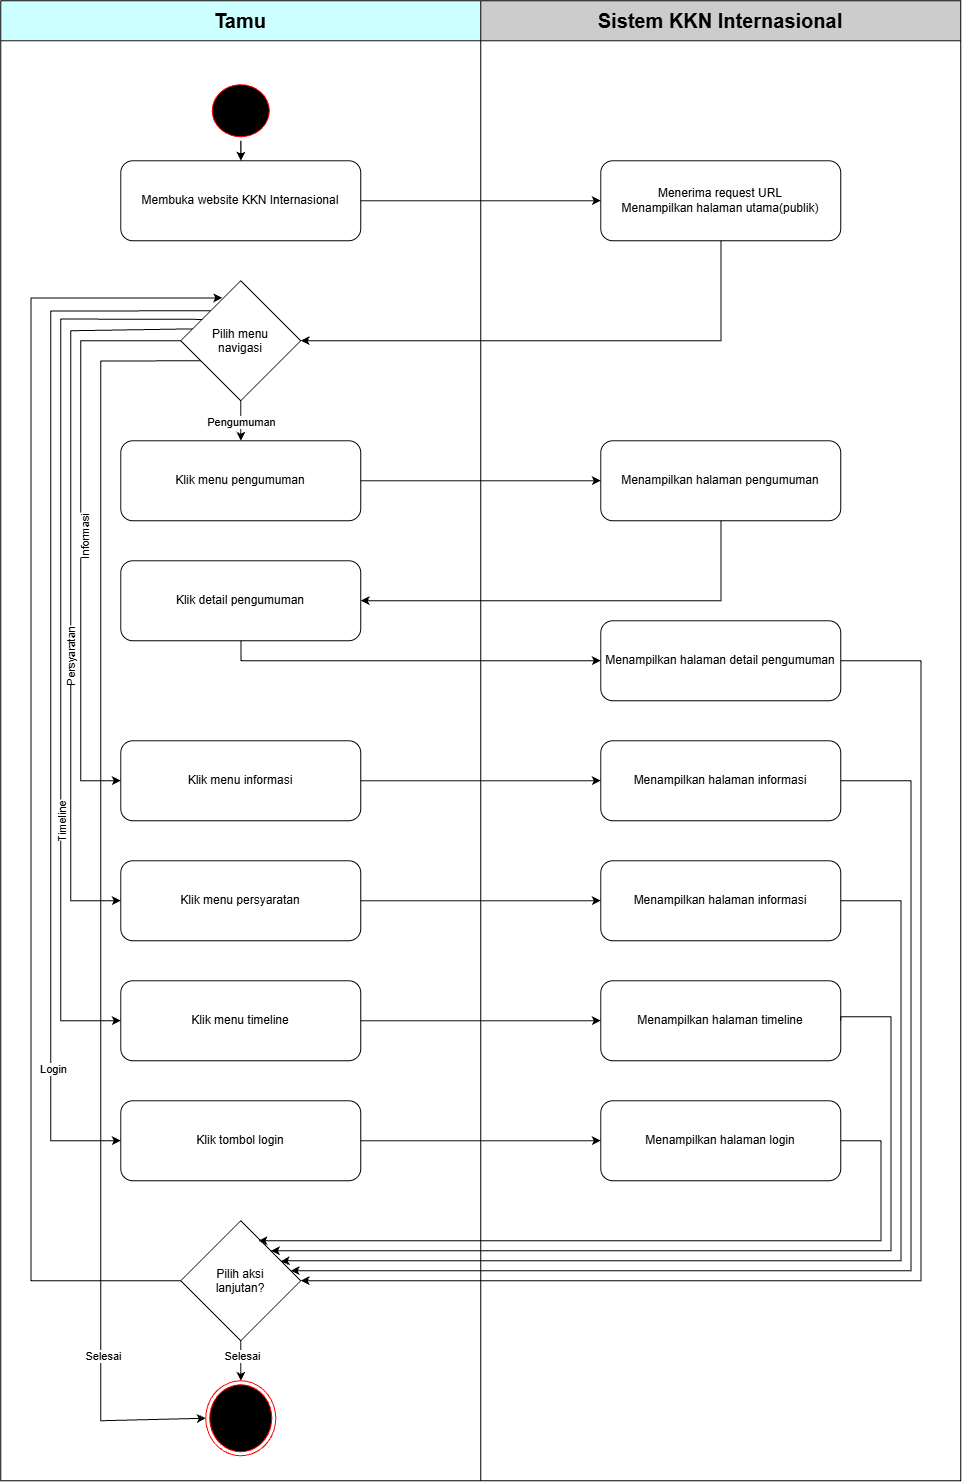

The diagram above was exported from draw.io. Its source (the exported page's mxGraphModel, read from the mxfile embedded in the PNG):
<mxGraphModel dx="3603" dy="1606" grid="1" gridSize="10" guides="1" tooltips="1" connect="1" arrows="1" fold="1" page="1" pageScale="1" pageWidth="850" pageHeight="1100" math="0" shadow="0">
  <root>
    <mxCell id="0" />
    <mxCell id="1" parent="0" />
    <mxCell id="c0cNKRhmSIl528HKpOzS-1" connectable="0" parent="1" style="group" value="" vertex="1">
      <mxGeometry height="1480" width="960" x="130" y="300" as="geometry" />
    </mxCell>
    <mxCell id="c0cNKRhmSIl528HKpOzS-2" parent="c0cNKRhmSIl528HKpOzS-1" style="swimlane;whiteSpace=wrap;html=1;startSize=40;fillColor=#CCFFFF;swimlaneFillColor=default;" value="&lt;font style=&quot;font-size: 20px;&quot;&gt;Tamu&lt;/font&gt;" vertex="1">
      <mxGeometry height="1480" width="480" as="geometry" />
    </mxCell>
    <mxCell id="c0cNKRhmSIl528HKpOzS-3" edge="1" parent="c0cNKRhmSIl528HKpOzS-2" source="c0cNKRhmSIl528HKpOzS-4" style="edgeStyle=orthogonalEdgeStyle;rounded=0;orthogonalLoop=1;jettySize=auto;html=1;" target="c0cNKRhmSIl528HKpOzS-5" value="">
      <mxGeometry relative="1" as="geometry" />
    </mxCell>
    <mxCell id="c0cNKRhmSIl528HKpOzS-4" parent="c0cNKRhmSIl528HKpOzS-2" style="ellipse;html=1;shape=startState;fillColor=#000000;strokeColor=#ff0000;" value="" vertex="1">
      <mxGeometry height="60" width="65" x="207.5" y="80" as="geometry" />
    </mxCell>
    <mxCell id="c0cNKRhmSIl528HKpOzS-5" parent="c0cNKRhmSIl528HKpOzS-2" style="rounded=1;whiteSpace=wrap;html=1;strokeColor=#000000;" value="Membuka website KKN Internasional" vertex="1">
      <mxGeometry height="80" width="240" x="120" y="160" as="geometry" />
    </mxCell>
    <mxCell id="c0cNKRhmSIl528HKpOzS-6" edge="1" parent="c0cNKRhmSIl528HKpOzS-2" source="c0cNKRhmSIl528HKpOzS-8" style="edgeStyle=orthogonalEdgeStyle;rounded=0;orthogonalLoop=1;jettySize=auto;html=1;" target="c0cNKRhmSIl528HKpOzS-9" value="">
      <mxGeometry relative="1" as="geometry" />
    </mxCell>
    <mxCell id="c0cNKRhmSIl528HKpOzS-7" connectable="0" parent="c0cNKRhmSIl528HKpOzS-6" style="edgeLabel;html=1;align=center;verticalAlign=middle;resizable=0;points=[];" value="Pengumuman" vertex="1">
      <mxGeometry relative="1" x="-0.0464" y="-1" as="geometry">
        <mxPoint as="offset" />
      </mxGeometry>
    </mxCell>
    <mxCell id="c0cNKRhmSIl528HKpOzS-8" parent="c0cNKRhmSIl528HKpOzS-2" style="rhombus;whiteSpace=wrap;html=1;shapeInside=1;" value="Pilih menu navigasi" vertex="1">
      <mxGeometry height="120" width="120" x="180" y="280" as="geometry" />
    </mxCell>
    <mxCell id="c0cNKRhmSIl528HKpOzS-9" parent="c0cNKRhmSIl528HKpOzS-2" style="rounded=1;whiteSpace=wrap;html=1;strokeColor=#000000;" value="Klik menu pengumuman" vertex="1">
      <mxGeometry height="80" width="240" x="120" y="440" as="geometry" />
    </mxCell>
    <mxCell id="c0cNKRhmSIl528HKpOzS-10" parent="c0cNKRhmSIl528HKpOzS-2" style="rounded=1;whiteSpace=wrap;html=1;strokeColor=#000000;" value="Klik detail pengumuman" vertex="1">
      <mxGeometry height="80" width="240" x="120" y="560" as="geometry" />
    </mxCell>
    <mxCell id="c0cNKRhmSIl528HKpOzS-11" parent="c0cNKRhmSIl528HKpOzS-2" style="rounded=1;whiteSpace=wrap;html=1;strokeColor=#000000;" value="Klik menu informasi" vertex="1">
      <mxGeometry height="80" width="240" x="120" y="740" as="geometry" />
    </mxCell>
    <mxCell id="c0cNKRhmSIl528HKpOzS-12" parent="c0cNKRhmSIl528HKpOzS-2" style="rounded=1;whiteSpace=wrap;html=1;strokeColor=#000000;" value="Klik menu persyaratan" vertex="1">
      <mxGeometry height="80" width="240" x="120" y="860" as="geometry" />
    </mxCell>
    <mxCell id="c0cNKRhmSIl528HKpOzS-13" parent="c0cNKRhmSIl528HKpOzS-2" style="rounded=1;whiteSpace=wrap;html=1;strokeColor=#000000;" value="Klik menu timeline" vertex="1">
      <mxGeometry height="80" width="240" x="120" y="980" as="geometry" />
    </mxCell>
    <mxCell id="c0cNKRhmSIl528HKpOzS-14" edge="1" parent="c0cNKRhmSIl528HKpOzS-2" source="c0cNKRhmSIl528HKpOzS-8" style="endArrow=classic;html=1;rounded=0;exitX=0;exitY=0.5;exitDx=0;exitDy=0;entryX=0;entryY=0.5;entryDx=0;entryDy=0;" target="c0cNKRhmSIl528HKpOzS-11" value="">
      <mxGeometry height="50" relative="1" width="50" as="geometry">
        <Array as="points">
          <mxPoint x="80" y="340" />
          <mxPoint x="80" y="780" />
        </Array>
        <mxPoint x="70" y="670" as="sourcePoint" />
        <mxPoint x="120" y="620" as="targetPoint" />
      </mxGeometry>
    </mxCell>
    <mxCell id="c0cNKRhmSIl528HKpOzS-15" connectable="0" parent="c0cNKRhmSIl528HKpOzS-14" style="edgeLabel;html=1;align=center;verticalAlign=middle;resizable=0;points=[];rotation=-90;" value="Informasi" vertex="1">
      <mxGeometry relative="1" x="0.0251" y="3" as="geometry">
        <mxPoint as="offset" />
      </mxGeometry>
    </mxCell>
    <mxCell id="c0cNKRhmSIl528HKpOzS-16" edge="1" parent="c0cNKRhmSIl528HKpOzS-2" source="c0cNKRhmSIl528HKpOzS-8" style="endArrow=classic;html=1;rounded=0;exitX=0.097;exitY=0.401;exitDx=0;exitDy=0;entryX=0;entryY=0.5;entryDx=0;entryDy=0;exitPerimeter=0;" target="c0cNKRhmSIl528HKpOzS-12" value="">
      <mxGeometry height="50" relative="1" width="50" as="geometry">
        <Array as="points">
          <mxPoint x="70" y="330" />
          <mxPoint x="70" y="900" />
        </Array>
        <mxPoint x="140" y="400" as="sourcePoint" />
        <mxPoint x="80" y="780" as="targetPoint" />
      </mxGeometry>
    </mxCell>
    <mxCell id="c0cNKRhmSIl528HKpOzS-17" connectable="0" parent="c0cNKRhmSIl528HKpOzS-16" style="edgeLabel;html=1;align=center;verticalAlign=middle;resizable=0;points=[];rotation=-90;" value="Persyaratan" vertex="1">
      <mxGeometry relative="1" x="0.2095" y="-1" as="geometry">
        <mxPoint as="offset" />
      </mxGeometry>
    </mxCell>
    <mxCell id="c0cNKRhmSIl528HKpOzS-18" parent="c0cNKRhmSIl528HKpOzS-2" style="rounded=1;whiteSpace=wrap;html=1;strokeColor=#000000;" value="Klik tombol login" vertex="1">
      <mxGeometry height="80" width="240" x="120" y="1100" as="geometry" />
    </mxCell>
    <mxCell id="c0cNKRhmSIl528HKpOzS-19" edge="1" parent="c0cNKRhmSIl528HKpOzS-2" source="c0cNKRhmSIl528HKpOzS-8" style="endArrow=classic;html=1;rounded=0;exitX=0.183;exitY=0.322;exitDx=0;exitDy=0;entryX=0;entryY=0.5;entryDx=0;entryDy=0;exitPerimeter=0;" target="c0cNKRhmSIl528HKpOzS-13" value="">
      <mxGeometry height="50" relative="1" width="50" as="geometry">
        <Array as="points">
          <mxPoint x="60" y="318.28" />
          <mxPoint x="60" y="930" />
          <mxPoint x="60" y="1020" />
        </Array>
        <mxPoint x="192" y="450" as="sourcePoint" />
        <mxPoint x="120" y="962" as="targetPoint" />
      </mxGeometry>
    </mxCell>
    <mxCell id="c0cNKRhmSIl528HKpOzS-20" connectable="0" parent="c0cNKRhmSIl528HKpOzS-19" style="edgeLabel;html=1;align=center;verticalAlign=middle;resizable=0;points=[];rotation=-90;" value="Timeline" vertex="1">
      <mxGeometry relative="1" x="0.4292" as="geometry">
        <mxPoint as="offset" />
      </mxGeometry>
    </mxCell>
    <mxCell id="c0cNKRhmSIl528HKpOzS-21" edge="1" parent="c0cNKRhmSIl528HKpOzS-2" source="c0cNKRhmSIl528HKpOzS-8" style="endArrow=classic;html=1;rounded=0;exitX=0;exitY=0;exitDx=0;exitDy=0;entryX=0;entryY=0.5;entryDx=0;entryDy=0;" target="c0cNKRhmSIl528HKpOzS-18" value="">
      <mxGeometry height="50" relative="1" width="50" as="geometry">
        <Array as="points">
          <mxPoint x="50" y="310.28" />
          <mxPoint x="50" y="922" />
          <mxPoint x="50" y="1140" />
        </Array>
        <mxPoint x="189" y="310" as="sourcePoint" />
        <mxPoint x="110" y="952" as="targetPoint" />
      </mxGeometry>
    </mxCell>
    <mxCell id="c0cNKRhmSIl528HKpOzS-22" connectable="0" parent="c0cNKRhmSIl528HKpOzS-21" style="edgeLabel;html=1;align=center;verticalAlign=middle;resizable=0;points=[];" value="Login" vertex="1">
      <mxGeometry relative="1" x="0.7311" y="1" as="geometry">
        <mxPoint as="offset" />
      </mxGeometry>
    </mxCell>
    <mxCell id="c0cNKRhmSIl528HKpOzS-23" edge="1" parent="c0cNKRhmSIl528HKpOzS-2" source="c0cNKRhmSIl528HKpOzS-25" style="edgeStyle=orthogonalEdgeStyle;rounded=0;orthogonalLoop=1;jettySize=auto;html=1;" target="c0cNKRhmSIl528HKpOzS-26" value="">
      <mxGeometry relative="1" as="geometry" />
    </mxCell>
    <mxCell id="c0cNKRhmSIl528HKpOzS-24" connectable="0" parent="c0cNKRhmSIl528HKpOzS-23" style="edgeLabel;html=1;align=center;verticalAlign=middle;resizable=0;points=[];" value="Selesai" vertex="1">
      <mxGeometry relative="1" x="-0.2597" as="geometry">
        <mxPoint as="offset" />
      </mxGeometry>
    </mxCell>
    <mxCell id="c0cNKRhmSIl528HKpOzS-25" parent="c0cNKRhmSIl528HKpOzS-2" style="rhombus;whiteSpace=wrap;html=1;shapeInside=1;" value="Pilih aksi lanjutan?" vertex="1">
      <mxGeometry height="120" width="120" x="180" y="1220" as="geometry" />
    </mxCell>
    <mxCell id="c0cNKRhmSIl528HKpOzS-26" parent="c0cNKRhmSIl528HKpOzS-2" style="ellipse;html=1;shape=endState;fillColor=#000000;strokeColor=#ff0000;" value="" vertex="1">
      <mxGeometry height="75" width="70" x="205" y="1380" as="geometry" />
    </mxCell>
    <mxCell id="c0cNKRhmSIl528HKpOzS-27" edge="1" parent="c0cNKRhmSIl528HKpOzS-2" source="c0cNKRhmSIl528HKpOzS-25" style="edgeStyle=orthogonalEdgeStyle;rounded=0;orthogonalLoop=1;jettySize=auto;html=1;entryX=0.347;entryY=0.143;entryDx=0;entryDy=0;entryPerimeter=0;" target="c0cNKRhmSIl528HKpOzS-8">
      <mxGeometry relative="1" as="geometry">
        <Array as="points">
          <mxPoint x="30.12" y="1280.06" />
          <mxPoint x="30.12" y="297.24" />
        </Array>
      </mxGeometry>
    </mxCell>
    <mxCell id="c0cNKRhmSIl528HKpOzS-28" edge="1" parent="c0cNKRhmSIl528HKpOzS-2" style="endArrow=classic;html=1;rounded=0;exitX=0;exitY=0;exitDx=0;exitDy=0;entryX=0;entryY=0.5;entryDx=0;entryDy=0;" target="c0cNKRhmSIl528HKpOzS-26" value="">
      <mxGeometry height="50" relative="1" width="50" as="geometry">
        <Array as="points">
          <mxPoint x="100" y="360.28" />
          <mxPoint x="100" y="680" />
          <mxPoint x="100" y="1010" />
          <mxPoint x="100" y="1420" />
        </Array>
        <mxPoint x="200" y="360" as="sourcePoint" />
        <mxPoint x="110" y="1130" as="targetPoint" />
      </mxGeometry>
    </mxCell>
    <mxCell id="c0cNKRhmSIl528HKpOzS-29" connectable="0" parent="c0cNKRhmSIl528HKpOzS-28" style="edgeLabel;html=1;align=center;verticalAlign=middle;resizable=0;points=[];" value="Selesai" vertex="1">
      <mxGeometry relative="1" x="0.7311" y="1" as="geometry">
        <mxPoint as="offset" />
      </mxGeometry>
    </mxCell>
    <mxCell id="c0cNKRhmSIl528HKpOzS-30" parent="c0cNKRhmSIl528HKpOzS-1" style="swimlane;whiteSpace=wrap;html=1;startSize=40;fillColor=#CCCCCC;swimlaneFillColor=default;" value="&lt;font style=&quot;font-size: 20px;&quot;&gt;Sistem KKN Internasional&lt;/font&gt;" vertex="1">
      <mxGeometry height="1480" width="480" x="480" as="geometry" />
    </mxCell>
    <mxCell id="c0cNKRhmSIl528HKpOzS-31" parent="c0cNKRhmSIl528HKpOzS-30" style="rounded=1;whiteSpace=wrap;html=1;strokeColor=#000000;" value="Menerima request URL&lt;br&gt;Menampilkan halaman utama(publik)" vertex="1">
      <mxGeometry height="80" width="240" x="120" y="160" as="geometry" />
    </mxCell>
    <mxCell id="c0cNKRhmSIl528HKpOzS-32" parent="c0cNKRhmSIl528HKpOzS-30" style="rounded=1;whiteSpace=wrap;html=1;strokeColor=#000000;" value="Menampilkan halaman pengumuman" vertex="1">
      <mxGeometry height="80" width="240" x="120" y="440" as="geometry" />
    </mxCell>
    <mxCell id="c0cNKRhmSIl528HKpOzS-33" parent="c0cNKRhmSIl528HKpOzS-30" style="rounded=1;whiteSpace=wrap;html=1;strokeColor=#000000;" value="Menampilkan halaman detail pengumuman" vertex="1">
      <mxGeometry height="80" width="240" x="120" y="620" as="geometry" />
    </mxCell>
    <mxCell id="c0cNKRhmSIl528HKpOzS-34" parent="c0cNKRhmSIl528HKpOzS-30" style="rounded=1;whiteSpace=wrap;html=1;strokeColor=#000000;" value="Menampilkan halaman informasi" vertex="1">
      <mxGeometry height="80" width="240" x="120" y="740" as="geometry" />
    </mxCell>
    <mxCell id="c0cNKRhmSIl528HKpOzS-35" parent="c0cNKRhmSIl528HKpOzS-30" style="rounded=1;whiteSpace=wrap;html=1;strokeColor=#000000;" value="Menampilkan halaman informasi" vertex="1">
      <mxGeometry height="80" width="240" x="120" y="860" as="geometry" />
    </mxCell>
    <mxCell id="c0cNKRhmSIl528HKpOzS-36" parent="c0cNKRhmSIl528HKpOzS-30" style="rounded=1;whiteSpace=wrap;html=1;strokeColor=#000000;" value="Menampilkan halaman timeline" vertex="1">
      <mxGeometry height="80" width="240" x="120" y="980" as="geometry" />
    </mxCell>
    <mxCell id="c0cNKRhmSIl528HKpOzS-37" parent="c0cNKRhmSIl528HKpOzS-30" style="rounded=1;whiteSpace=wrap;html=1;strokeColor=#000000;" value="Menampilkan halaman login" vertex="1">
      <mxGeometry height="80" width="240" x="120" y="1100" as="geometry" />
    </mxCell>
    <mxCell id="c0cNKRhmSIl528HKpOzS-38" edge="1" parent="c0cNKRhmSIl528HKpOzS-1" source="c0cNKRhmSIl528HKpOzS-5" style="edgeStyle=orthogonalEdgeStyle;rounded=0;orthogonalLoop=1;jettySize=auto;html=1;entryX=0;entryY=0.5;entryDx=0;entryDy=0;" target="c0cNKRhmSIl528HKpOzS-31">
      <mxGeometry relative="1" as="geometry" />
    </mxCell>
    <mxCell id="c0cNKRhmSIl528HKpOzS-39" edge="1" parent="c0cNKRhmSIl528HKpOzS-1" source="c0cNKRhmSIl528HKpOzS-31" style="edgeStyle=orthogonalEdgeStyle;rounded=0;orthogonalLoop=1;jettySize=auto;html=1;entryX=1;entryY=0.5;entryDx=0;entryDy=0;" target="c0cNKRhmSIl528HKpOzS-8">
      <mxGeometry relative="1" as="geometry">
        <Array as="points">
          <mxPoint x="720" y="340" />
        </Array>
        <mxPoint x="700" y="570" as="targetPoint" />
      </mxGeometry>
    </mxCell>
    <mxCell id="c0cNKRhmSIl528HKpOzS-40" edge="1" parent="c0cNKRhmSIl528HKpOzS-1" source="c0cNKRhmSIl528HKpOzS-9" style="edgeStyle=orthogonalEdgeStyle;rounded=0;orthogonalLoop=1;jettySize=auto;html=1;entryX=0;entryY=0.5;entryDx=0;entryDy=0;" target="c0cNKRhmSIl528HKpOzS-32">
      <mxGeometry relative="1" as="geometry" />
    </mxCell>
    <mxCell id="c0cNKRhmSIl528HKpOzS-41" edge="1" parent="c0cNKRhmSIl528HKpOzS-1" source="c0cNKRhmSIl528HKpOzS-11" style="edgeStyle=orthogonalEdgeStyle;rounded=0;orthogonalLoop=1;jettySize=auto;html=1;entryX=0;entryY=0.5;entryDx=0;entryDy=0;" target="c0cNKRhmSIl528HKpOzS-34">
      <mxGeometry relative="1" as="geometry" />
    </mxCell>
    <mxCell id="c0cNKRhmSIl528HKpOzS-42" edge="1" parent="c0cNKRhmSIl528HKpOzS-1" source="c0cNKRhmSIl528HKpOzS-12" style="edgeStyle=orthogonalEdgeStyle;rounded=0;orthogonalLoop=1;jettySize=auto;html=1;entryX=0;entryY=0.5;entryDx=0;entryDy=0;" target="c0cNKRhmSIl528HKpOzS-35">
      <mxGeometry relative="1" as="geometry" />
    </mxCell>
    <mxCell id="c0cNKRhmSIl528HKpOzS-43" edge="1" parent="c0cNKRhmSIl528HKpOzS-1" source="c0cNKRhmSIl528HKpOzS-13" style="edgeStyle=orthogonalEdgeStyle;rounded=0;orthogonalLoop=1;jettySize=auto;html=1;entryX=0;entryY=0.5;entryDx=0;entryDy=0;" target="c0cNKRhmSIl528HKpOzS-36">
      <mxGeometry relative="1" as="geometry" />
    </mxCell>
    <mxCell id="c0cNKRhmSIl528HKpOzS-44" edge="1" parent="c0cNKRhmSIl528HKpOzS-1" source="c0cNKRhmSIl528HKpOzS-18" style="edgeStyle=orthogonalEdgeStyle;rounded=0;orthogonalLoop=1;jettySize=auto;html=1;" target="c0cNKRhmSIl528HKpOzS-37">
      <mxGeometry relative="1" as="geometry" />
    </mxCell>
    <mxCell id="c0cNKRhmSIl528HKpOzS-45" edge="1" parent="c0cNKRhmSIl528HKpOzS-1" source="c0cNKRhmSIl528HKpOzS-37" style="edgeStyle=orthogonalEdgeStyle;rounded=0;orthogonalLoop=1;jettySize=auto;html=1;entryX=0.648;entryY=0.171;entryDx=0;entryDy=0;entryPerimeter=0;" target="c0cNKRhmSIl528HKpOzS-25">
      <mxGeometry relative="1" as="geometry">
        <Array as="points">
          <mxPoint x="880" y="1140" />
          <mxPoint x="880" y="1240" />
          <mxPoint x="257.78999999999996" y="1240" />
        </Array>
      </mxGeometry>
    </mxCell>
    <mxCell id="c0cNKRhmSIl528HKpOzS-46" edge="1" parent="c0cNKRhmSIl528HKpOzS-1" source="c0cNKRhmSIl528HKpOzS-36" style="edgeStyle=orthogonalEdgeStyle;rounded=0;orthogonalLoop=1;jettySize=auto;html=1;entryX=1;entryY=0;entryDx=0;entryDy=0;exitX=1;exitY=0.5;exitDx=0;exitDy=0;" target="c0cNKRhmSIl528HKpOzS-25">
      <mxGeometry relative="1" as="geometry">
        <Array as="points">
          <mxPoint x="840" y="1016.08" />
          <mxPoint x="890" y="1016.08" />
          <mxPoint x="890" y="1250" />
          <mxPoint x="270" y="1250" />
        </Array>
        <mxPoint x="840" y="1016.1476190476193" as="sourcePoint" />
        <mxPoint x="284.0400000000004" y="1263.8600000000001" as="targetPoint" />
      </mxGeometry>
    </mxCell>
    <mxCell id="c0cNKRhmSIl528HKpOzS-47" edge="1" parent="c0cNKRhmSIl528HKpOzS-1" source="c0cNKRhmSIl528HKpOzS-35" style="edgeStyle=orthogonalEdgeStyle;rounded=0;orthogonalLoop=1;jettySize=auto;html=1;">
      <mxGeometry relative="1" as="geometry">
        <Array as="points">
          <mxPoint x="900" y="900" />
          <mxPoint x="900" y="1260" />
          <mxPoint x="290.8299999999999" y="1260" />
        </Array>
        <mxPoint x="280" y="1260.44" as="targetPoint" />
      </mxGeometry>
    </mxCell>
    <mxCell id="c0cNKRhmSIl528HKpOzS-48" edge="1" parent="c0cNKRhmSIl528HKpOzS-1" source="c0cNKRhmSIl528HKpOzS-34" style="edgeStyle=orthogonalEdgeStyle;rounded=0;orthogonalLoop=1;jettySize=auto;html=1;" target="c0cNKRhmSIl528HKpOzS-25">
      <mxGeometry relative="1" as="geometry">
        <Array as="points">
          <mxPoint x="910.0799999999999" y="780" />
          <mxPoint x="910.0799999999999" y="1270" />
        </Array>
        <mxPoint x="650" y="1330" as="targetPoint" />
      </mxGeometry>
    </mxCell>
    <mxCell id="c0cNKRhmSIl528HKpOzS-49" edge="1" parent="c0cNKRhmSIl528HKpOzS-1" source="c0cNKRhmSIl528HKpOzS-33" style="edgeStyle=orthogonalEdgeStyle;rounded=0;orthogonalLoop=1;jettySize=auto;html=1;entryX=1;entryY=0.5;entryDx=0;entryDy=0;" target="c0cNKRhmSIl528HKpOzS-25">
      <mxGeometry relative="1" as="geometry">
        <Array as="points">
          <mxPoint x="920.1100000000001" y="660" />
          <mxPoint x="920.1100000000001" y="1280" />
        </Array>
        <mxPoint x="730" y="1260" as="targetPoint" />
      </mxGeometry>
    </mxCell>
    <mxCell id="c0cNKRhmSIl528HKpOzS-50" edge="1" parent="c0cNKRhmSIl528HKpOzS-1" source="c0cNKRhmSIl528HKpOzS-32" style="edgeStyle=orthogonalEdgeStyle;rounded=0;orthogonalLoop=1;jettySize=auto;html=1;entryX=1;entryY=0.5;entryDx=0;entryDy=0;" target="c0cNKRhmSIl528HKpOzS-10">
      <mxGeometry relative="1" as="geometry">
        <Array as="points">
          <mxPoint x="720" y="600.06" />
        </Array>
        <mxPoint x="400" y="600" as="targetPoint" />
      </mxGeometry>
    </mxCell>
    <mxCell id="c0cNKRhmSIl528HKpOzS-51" edge="1" parent="c0cNKRhmSIl528HKpOzS-1" source="c0cNKRhmSIl528HKpOzS-10" style="edgeStyle=orthogonalEdgeStyle;rounded=0;orthogonalLoop=1;jettySize=auto;html=1;entryX=0;entryY=0.5;entryDx=0;entryDy=0;" target="c0cNKRhmSIl528HKpOzS-33">
      <mxGeometry relative="1" as="geometry">
        <Array as="points">
          <mxPoint x="240" y="660" />
        </Array>
      </mxGeometry>
    </mxCell>
  </root>
</mxGraphModel>